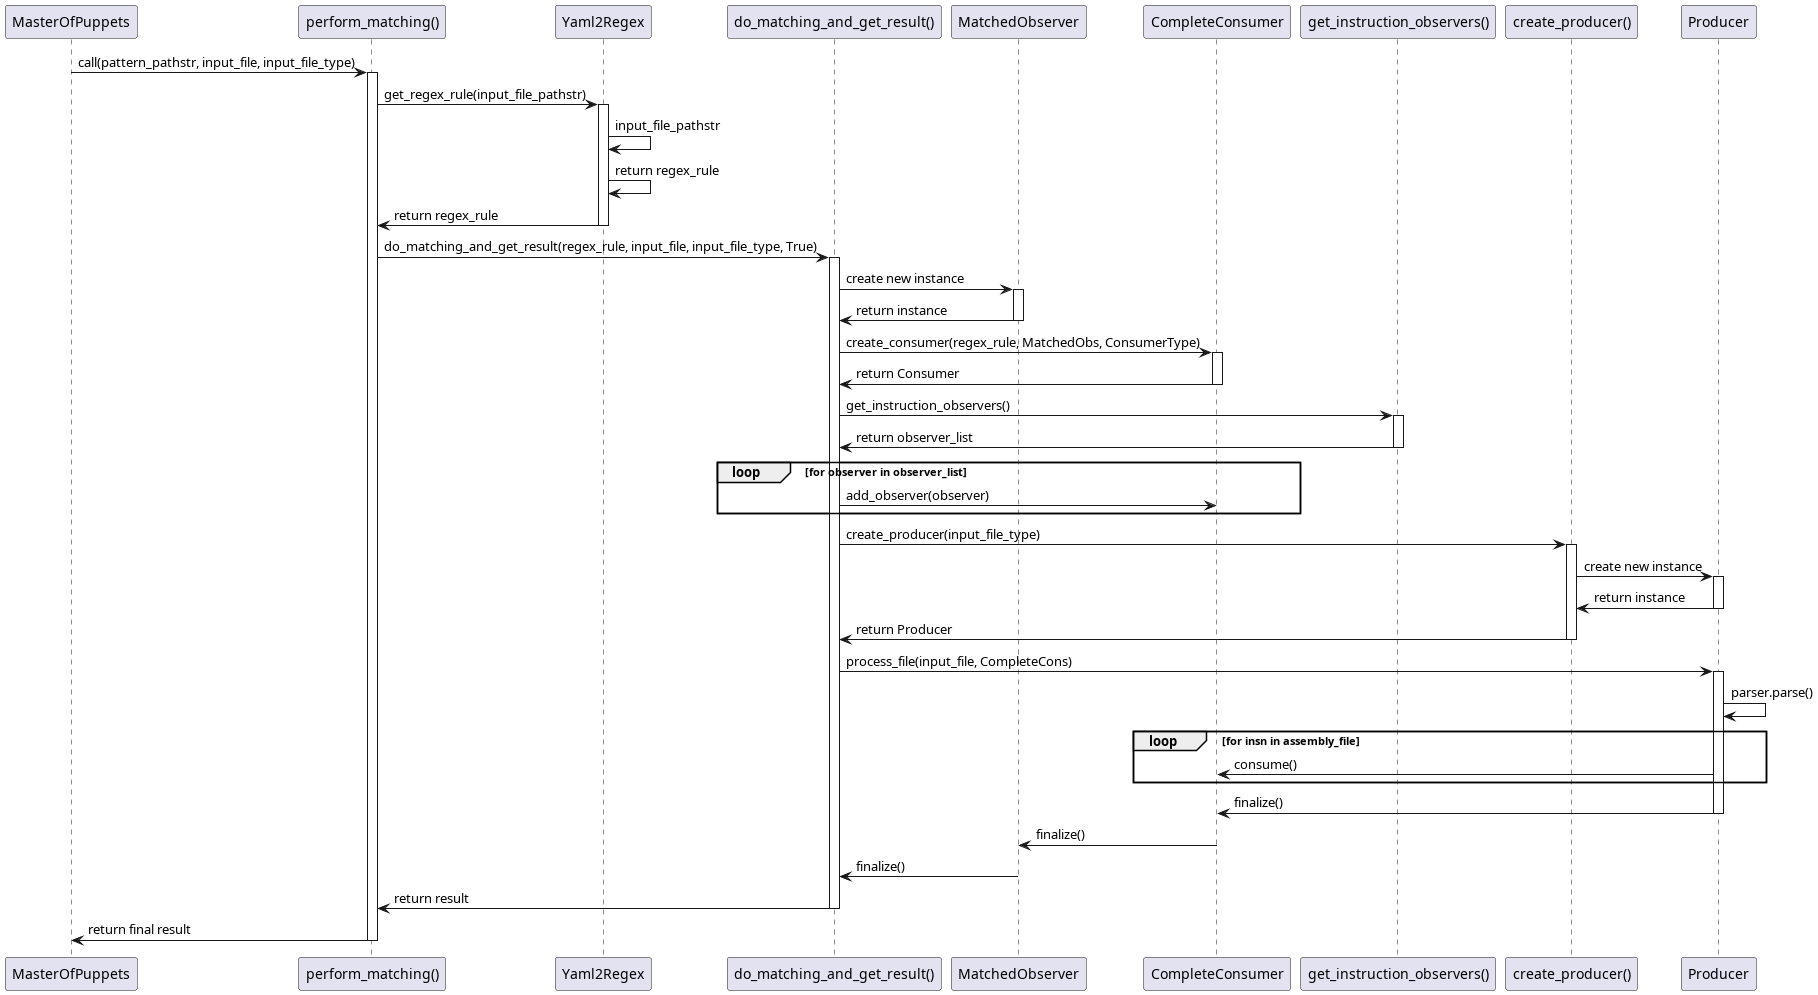

The diagram above was rendered by PlantUML. Its source (embedded in the PNG):
@startuml sequence_diagram_whole_match_module
participant "MasterOfPuppets" as MasterOfPuppets
participant "perform_matching()" as PerformMatching
participant "Yaml2Regex" as Yaml2Regex
participant "do_matching_and_get_result()" as DoMatching
participant "MatchedObserver" as MatchedObs
participant "CompleteConsumer" as CompleteCons
participant "get_instruction_observers()" as GetObservers
participant "Producer" as Producer
participant "create_producer()" as CreateProducer
participant "ComposableProducer" as Producer

MasterOfPuppets -> PerformMatching: call(pattern_pathstr, input_file, input_file_type)
activate PerformMatching
        PerformMatching -> Yaml2Regex: get_regex_rule(input_file_pathstr)

    activate Yaml2Regex

        Yaml2Regex -> Yaml2Regex: input_file_pathstr
        Yaml2Regex -> Yaml2Regex: return regex_rule

        Yaml2Regex -> PerformMatching: return regex_rule
    deactivate Yaml2Regex

    PerformMatching -> DoMatching: do_matching_and_get_result(regex_rule, input_file, input_file_type, True)
    activate DoMatching

            DoMatching -> MatchedObs: create new instance
            activate MatchedObs
                MatchedObs -> DoMatching: return instance
            deactivate MatchedObs

        DoMatching -> CompleteCons: create_consumer(regex_rule, MatchedObs, ConsumerType)

        activate CompleteCons
            CompleteCons -> DoMatching: return Consumer
        deactivate CompleteCons

        DoMatching -> GetObservers: get_instruction_observers()
        activate GetObservers
            GetObservers -> DoMatching: return observer_list
        deactivate GetObservers

        loop for observer in observer_list
            DoMatching -> CompleteCons: add_observer(observer)
        end

        DoMatching -> CreateProducer: create_producer(input_file_type)
        activate CreateProducer
            CreateProducer -> Producer: create new instance
            activate Producer
                Producer -> CreateProducer: return instance
            deactivate Producer
            CreateProducer -> DoMatching: return Producer
        deactivate CreateProducer

        DoMatching -> Producer: process_file(input_file, CompleteCons)
        activate Producer
            Producer -> Producer: parser.parse()
            loop for insn in assembly_file
                Producer -> CompleteCons: consume()
            end
            Producer -> CompleteCons: finalize()
        deactivate Producer
        CompleteCons -> MatchedObs: finalize()
        MatchedObs -> DoMatching: finalize()
        DoMatching -> PerformMatching: return result
    deactivate DoMatching
    PerformMatching -> MasterOfPuppets: return final result
deactivate PerformMatching
@enduml